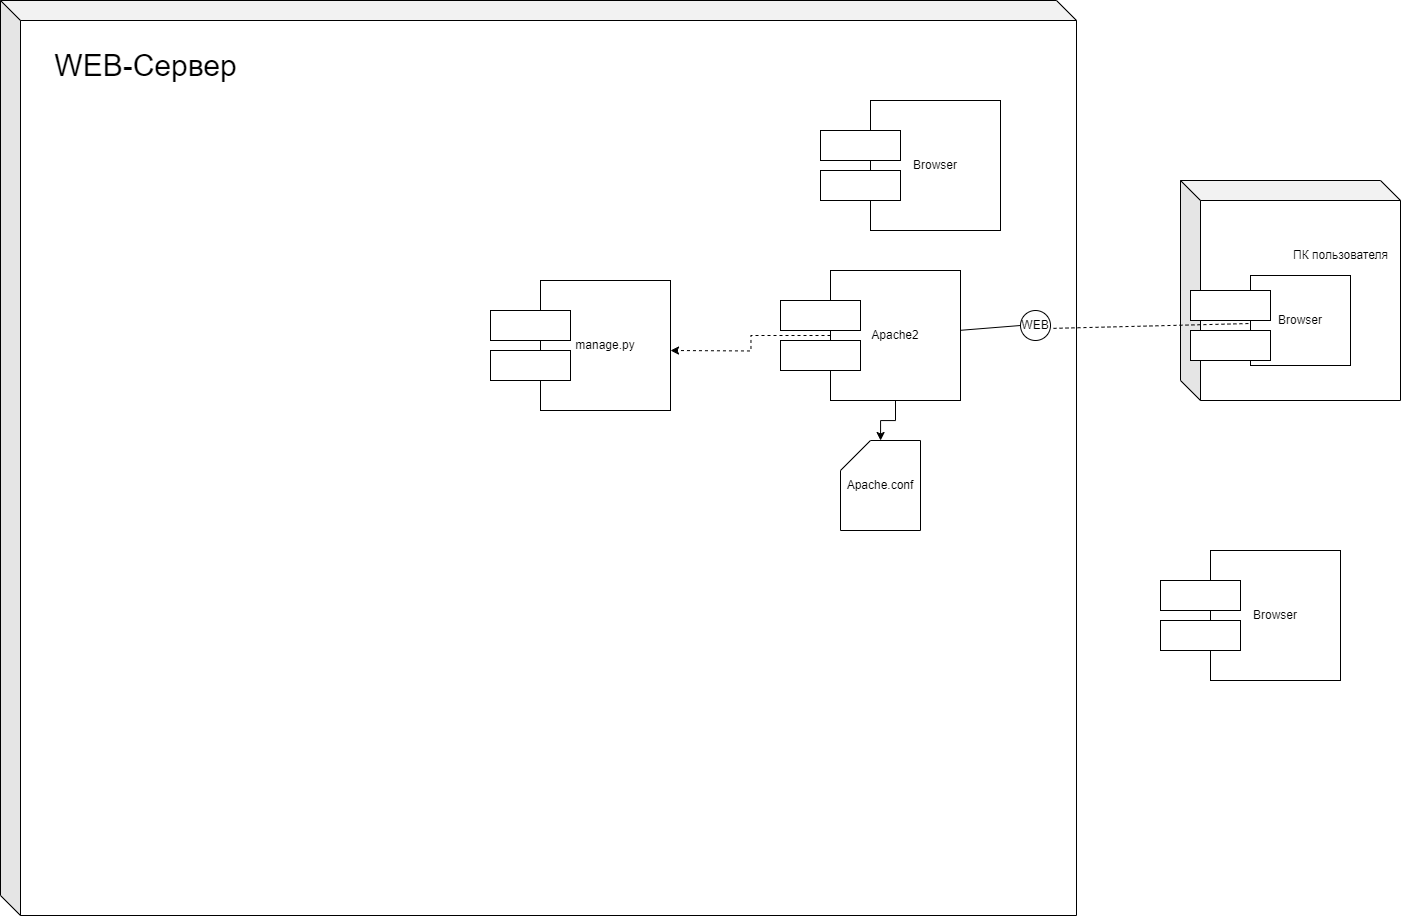

The diagram above was exported from draw.io. Its source (the exported page's mxGraphModel, read from the mxfile embedded in the PNG):
<mxGraphModel dx="2227" dy="1881" grid="1" gridSize="10" guides="1" tooltips="1" connect="1" arrows="1" fold="1" page="1" pageScale="1" pageWidth="827" pageHeight="1169" math="0" shadow="0">
  <root>
    <mxCell id="0" />
    <mxCell id="1" parent="0" />
    <mxCell id="FC6yrZLwmsQy9B8QshaK-2" value="" style="shape=cube;whiteSpace=wrap;html=1;boundedLbl=1;backgroundOutline=1;darkOpacity=0.05;darkOpacity2=0.1;" vertex="1" parent="1">
      <mxGeometry x="570" y="140" width="220" height="220" as="geometry" />
    </mxCell>
    <mxCell id="FC6yrZLwmsQy9B8QshaK-5" value="ПК пользователя" style="text;html=1;align=center;verticalAlign=middle;resizable=0;points=[];autosize=1;strokeColor=none;fillColor=none;" vertex="1" parent="1">
      <mxGeometry x="670" y="200" width="120" height="30" as="geometry" />
    </mxCell>
    <mxCell id="FC6yrZLwmsQy9B8QshaK-6" value="Browser" style="rounded=0;whiteSpace=wrap;html=1;" vertex="1" parent="1">
      <mxGeometry x="640" y="235" width="100" height="90" as="geometry" />
    </mxCell>
    <mxCell id="FC6yrZLwmsQy9B8QshaK-4" value="" style="rounded=0;whiteSpace=wrap;html=1;" vertex="1" parent="1">
      <mxGeometry x="580" y="290" width="80" height="30" as="geometry" />
    </mxCell>
    <mxCell id="FC6yrZLwmsQy9B8QshaK-3" value="" style="rounded=0;whiteSpace=wrap;html=1;" vertex="1" parent="1">
      <mxGeometry x="580" y="250" width="80" height="30" as="geometry" />
    </mxCell>
    <mxCell id="FC6yrZLwmsQy9B8QshaK-7" value="" style="shape=cube;whiteSpace=wrap;html=1;boundedLbl=1;backgroundOutline=1;darkOpacity=0.05;darkOpacity2=0.1;" vertex="1" parent="1">
      <mxGeometry x="-610" y="-40" width="1076" height="915" as="geometry" />
    </mxCell>
    <mxCell id="FC6yrZLwmsQy9B8QshaK-8" value="&lt;font style=&quot;font-size: 30px;&quot;&gt;WEB-Сервер&lt;/font&gt;" style="text;html=1;align=center;verticalAlign=middle;resizable=0;points=[];autosize=1;strokeColor=none;fillColor=none;" vertex="1" parent="1">
      <mxGeometry x="-570" width="210" height="50" as="geometry" />
    </mxCell>
    <mxCell id="FC6yrZLwmsQy9B8QshaK-11" value="Browser" style="rounded=0;whiteSpace=wrap;html=1;" vertex="1" parent="1">
      <mxGeometry x="260" y="60" width="130" height="130" as="geometry" />
    </mxCell>
    <mxCell id="FC6yrZLwmsQy9B8QshaK-10" value="" style="rounded=0;whiteSpace=wrap;html=1;" vertex="1" parent="1">
      <mxGeometry x="210" y="90" width="80" height="30" as="geometry" />
    </mxCell>
    <mxCell id="FC6yrZLwmsQy9B8QshaK-9" value="" style="rounded=0;whiteSpace=wrap;html=1;" vertex="1" parent="1">
      <mxGeometry x="210" y="130" width="80" height="30" as="geometry" />
    </mxCell>
    <mxCell id="FC6yrZLwmsQy9B8QshaK-13" value="" style="endArrow=none;dashed=1;html=1;rounded=0;entryX=0;entryY=0.5;entryDx=0;entryDy=0;" edge="1" parent="1">
      <mxGeometry width="50" height="50" relative="1" as="geometry">
        <mxPoint x="443" y="287.8571428571429" as="sourcePoint" />
        <mxPoint x="640" y="283" as="targetPoint" />
      </mxGeometry>
    </mxCell>
    <mxCell id="FC6yrZLwmsQy9B8QshaK-14" value="WEB" style="ellipse;whiteSpace=wrap;html=1;aspect=fixed;" vertex="1" parent="1">
      <mxGeometry x="410" y="270" width="30" height="30" as="geometry" />
    </mxCell>
    <mxCell id="FC6yrZLwmsQy9B8QshaK-19" style="edgeStyle=orthogonalEdgeStyle;rounded=0;orthogonalLoop=1;jettySize=auto;html=1;" edge="1" parent="1" source="FC6yrZLwmsQy9B8QshaK-15" target="FC6yrZLwmsQy9B8QshaK-18">
      <mxGeometry relative="1" as="geometry" />
    </mxCell>
    <mxCell id="FC6yrZLwmsQy9B8QshaK-15" value="Apache2" style="rounded=0;whiteSpace=wrap;html=1;" vertex="1" parent="1">
      <mxGeometry x="220" y="230" width="130" height="130" as="geometry" />
    </mxCell>
    <mxCell id="FC6yrZLwmsQy9B8QshaK-16" value="" style="rounded=0;whiteSpace=wrap;html=1;" vertex="1" parent="1">
      <mxGeometry x="170" y="260" width="80" height="30" as="geometry" />
    </mxCell>
    <mxCell id="FC6yrZLwmsQy9B8QshaK-17" value="" style="rounded=0;whiteSpace=wrap;html=1;" vertex="1" parent="1">
      <mxGeometry x="170" y="300" width="80" height="30" as="geometry" />
    </mxCell>
    <mxCell id="FC6yrZLwmsQy9B8QshaK-18" value="Apache.conf" style="shape=card;whiteSpace=wrap;html=1;" vertex="1" parent="1">
      <mxGeometry x="230" y="400" width="80" height="90" as="geometry" />
    </mxCell>
    <mxCell id="FC6yrZLwmsQy9B8QshaK-21" value="" style="endArrow=none;html=1;rounded=0;entryX=0;entryY=0.5;entryDx=0;entryDy=0;" edge="1" parent="1" source="FC6yrZLwmsQy9B8QshaK-15" target="FC6yrZLwmsQy9B8QshaK-14">
      <mxGeometry width="50" height="50" relative="1" as="geometry">
        <mxPoint x="120" y="150" as="sourcePoint" />
        <mxPoint x="170" y="100" as="targetPoint" />
      </mxGeometry>
    </mxCell>
    <mxCell id="FC6yrZLwmsQy9B8QshaK-23" style="edgeStyle=orthogonalEdgeStyle;rounded=0;orthogonalLoop=1;jettySize=auto;html=1;entryX=0.667;entryY=0.5;entryDx=0;entryDy=0;entryPerimeter=0;dashed=1;" edge="1" parent="1" source="FC6yrZLwmsQy9B8QshaK-15">
      <mxGeometry relative="1" as="geometry">
        <mxPoint x="60.01999999999998" y="310" as="targetPoint" />
      </mxGeometry>
    </mxCell>
    <mxCell id="FC6yrZLwmsQy9B8QshaK-25" value="Browser" style="rounded=0;whiteSpace=wrap;html=1;" vertex="1" parent="1">
      <mxGeometry x="600" y="510" width="130" height="130" as="geometry" />
    </mxCell>
    <mxCell id="FC6yrZLwmsQy9B8QshaK-26" value="" style="rounded=0;whiteSpace=wrap;html=1;" vertex="1" parent="1">
      <mxGeometry x="550" y="540" width="80" height="30" as="geometry" />
    </mxCell>
    <mxCell id="FC6yrZLwmsQy9B8QshaK-27" value="" style="rounded=0;whiteSpace=wrap;html=1;" vertex="1" parent="1">
      <mxGeometry x="550" y="580" width="80" height="30" as="geometry" />
    </mxCell>
    <mxCell id="FC6yrZLwmsQy9B8QshaK-28" value="manage.py" style="rounded=0;whiteSpace=wrap;html=1;" vertex="1" parent="1">
      <mxGeometry x="-70" y="240" width="130" height="130" as="geometry" />
    </mxCell>
    <mxCell id="FC6yrZLwmsQy9B8QshaK-29" value="" style="rounded=0;whiteSpace=wrap;html=1;" vertex="1" parent="1">
      <mxGeometry x="-120" y="270" width="80" height="30" as="geometry" />
    </mxCell>
    <mxCell id="FC6yrZLwmsQy9B8QshaK-30" value="" style="rounded=0;whiteSpace=wrap;html=1;" vertex="1" parent="1">
      <mxGeometry x="-120" y="310" width="80" height="30" as="geometry" />
    </mxCell>
  </root>
</mxGraphModel>